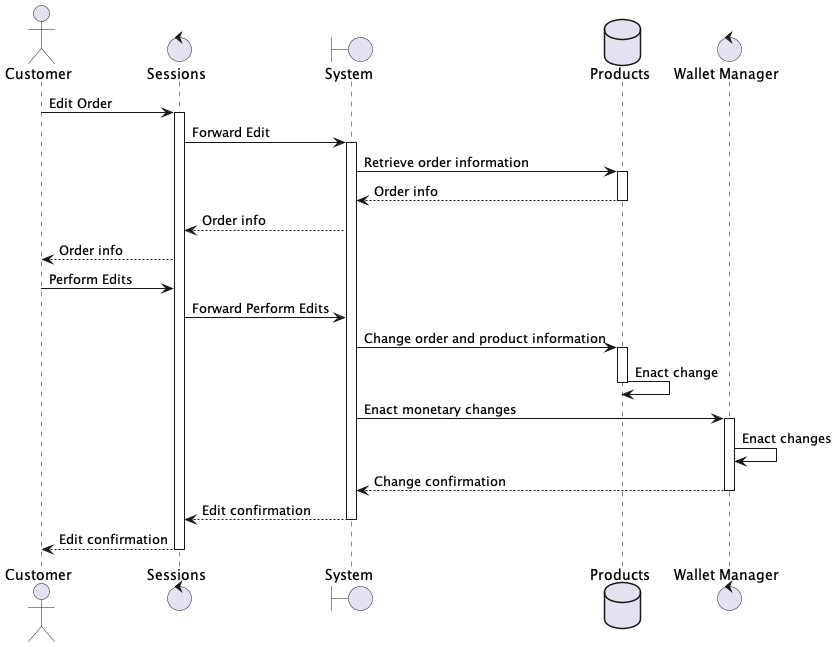

The diagram above was rendered by PlantUML. Its source (embedded in the PNG):
@startuml edit
actor Customer order 10
boundary "System" as system order 30
database "Products" as products order 40
control "Wallet Manager" as wallet order 50
control "Sessions" as sessions order 20
Customer -> sessions : Edit Order
activate sessions
sessions -> system : Forward Edit
activate system
system -> products : Retrieve order information
activate products
products --> system: Order info
deactivate products
system --> sessions : Order info
sessions --> Customer : Order info
Customer -> sessions : Perform Edits
sessions -> system : Forward Perform Edits
system -> products : Change order and product information
activate products
products -> products : Enact change
deactivate products
system -> wallet : Enact monetary changes
activate wallet
wallet -> wallet : Enact changes
wallet --> system : Change confirmation
deactivate wallet
system --> sessions : Edit confirmation
deactivate system
sessions --> Customer : Edit confirmation
deactivate sessions
@enduml